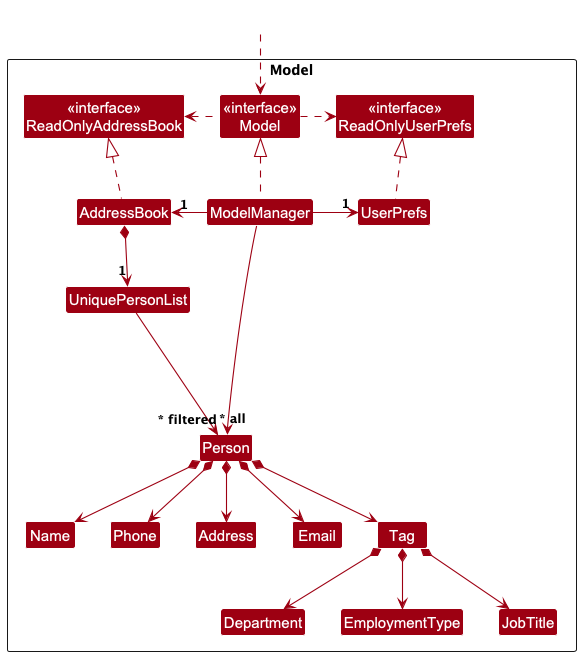

The diagram above was rendered by PlantUML. Its source (embedded in the PNG):
@startuml
!include style.puml
skinparam arrowThickness 1.1
skinparam arrowColor MODEL_COLOR
skinparam classBackgroundColor MODEL_COLOR

Package Model as ModelPackage <<Rectangle>>{
Class "<<interface>>\nReadOnlyAddressBook" as ReadOnlyAddressBook
Class "<<interface>>\nReadOnlyUserPrefs" as ReadOnlyUserPrefs
Class "<<interface>>\nModel" as Model
Class AddressBook
Class ModelManager
Class UserPrefs

Class UniquePersonList
Class Person
Class Address
Class Email
Class Name
Class Phone
Class Tag
Class Department
Class EmploymentType
Class JobTitle

Class I #FFFFFF
Class I2 #FFFFFF
}

Class HiddenOutside #FFFFFF
HiddenOutside ..> Model

AddressBook .up.|> ReadOnlyAddressBook

ModelManager .up.|> Model
Model .right.> ReadOnlyUserPrefs
Model .left.> ReadOnlyAddressBook
ModelManager -left-> "1" AddressBook
ModelManager -right-> "1" UserPrefs
UserPrefs .up.|> ReadOnlyUserPrefs

AddressBook *--> "1" UniquePersonList
UniquePersonList --> "~* all" Person
Person *--> Name
Person *--> Phone
Person *--> Email
Person *--> Address
Person *--> Tag

'Force Tag Department
Tag *-down-> Department
Tag *-down-> EmploymentType
Tag *-down-> JobTitle

Person -[hidden]up--> I
UniquePersonList -[hidden]right-> I

Name -[hidden]right-> Phone
Phone -[hidden]right-> Address
Address -[hidden]right-> Email

ModelManager --> "~* filtered" Person
@enduml